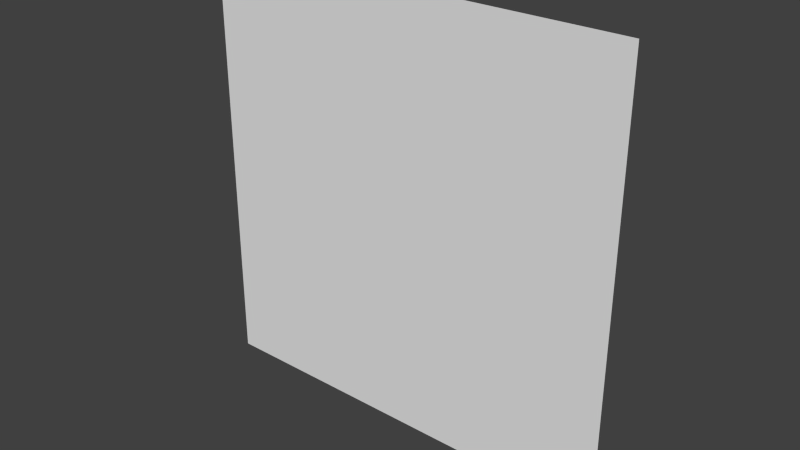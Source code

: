 # Source: exec3_4.blend  (saved by Blender 2.65.0; exported with 4.5.12 LTS)
import bpy
from mathutils import Matrix  # noqa: F401  (used for matrix-valued properties, if any)

bpy.ops.wm.read_factory_settings(use_empty=True)
scene = bpy.context.scene
scene.name = 'Scene'

# ---- collections
col_collection_7 = bpy.data.collections.new('Collection 7'); scene.collection.children.link(col_collection_7)

# ---- materials (node trees are filled in below, after node groups)
mat_exec3_4 = bpy.data.materials.new('exec3_4')
mat_exec3_4.alpha_threshold = 0.0
mat_exec3_4.use_transparent_shadow = False
mat_exec3_4.roughness = 0.5
mat_exec3_4.specular_intensity = 0.0
mat_exec3_4.line_color = (0.0, 0.0, 0.0, 1.0)

# ---- material node trees

# ---- world
world_world = bpy.data.worlds.new('World'); scene.world = world_world
world_world.color = (0.05088, 0.05088, 0.05088)
world_world.use_sun_shadow = False
world_world.sun_shadow_jitter_overblur = 0.0
world_world.cycles.sampling_method = 'MANUAL'
world_world.cycles.sample_map_resolution = 256

# ---- meshes
me_exec3_4_png = bpy.data.meshes.new('exec3_4.png')
me_exec3_4_png.from_pydata([(-1.28, 1.1e-07, 9.664e-08), (1.28, 1.1e-07, 9.664e-08), (1.28, 2.56, 9.664e-08), (-1.28, 2.56, 9.664e-08)], [], [(0, 1, 2, 3)])
_uv = me_exec3_4_png.uv_layers.new(name='UVMap')
_uv.uv.foreach_set('vector', [0.0, 0.0, 1.0, 0.0, 1.0, 1.0, 0.0, 1.0])
me_exec3_4_png.materials.append(mat_exec3_4)
me_exec3_4_png.use_remesh_preserve_volume = False
me_exec3_4_png.use_remesh_preserve_attributes = False
me_exec3_4_png.use_mirror_vertex_groups = False
me_exec3_4_png.update()

# ---- objects
ob_exec3_4_mesh = bpy.data.objects.new('exec3_4_mesh', me_exec3_4_png)

# ---- transforms, parenting, visibility, modifiers, constraints
ob_exec3_4_mesh.location = (0.0, 0.0, 0.0)
ob_exec3_4_mesh.rotation_euler = (1.571, 0.0, 0.0)
ob_exec3_4_mesh.lineart.crease_threshold = 0.0

# ---- collection membership
col_collection_7.objects.link(ob_exec3_4_mesh)

# ---- scene / render settings (as saved in the file)
scene.frame_start = 1; scene.frame_end = 2; scene.frame_set(1)
scene.render.engine = 'BLENDER_EEVEE_NEXT'
scene.render.image_settings.color_mode = 'RGB'
scene.render.image_settings.compression = 90
scene.render.resolution_percentage = 50
scene.render.dither_intensity = 0.0
scene.render.bake_margin = 2
scene.render.bake_bias = 0.0
scene.cycles.use_denoising = False
scene.cycles.samples = 10
scene.cycles.sampling_pattern = 'TABULATED_SOBOL'
scene.cycles.light_sampling_threshold = 0.0
scene.cycles.use_adaptive_sampling = False
scene.cycles.use_light_tree = False
scene.cycles.blur_glossy = 0.0
scene.cycles.volume_bounces = 1
scene.cycles.pixel_filter_type = 'GAUSSIAN'
scene.cycles.sample_clamp_indirect = 0.0
scene.view_settings.view_transform = 'Standard'
bpy.context.view_layer.update()

# ---- added for rendering (the .blend has no active camera and no usable light): camera, sun
cam_auto = bpy.data.cameras.new('AutoCamera')
cam_auto.lens = 50.0
cam_auto.sensor_width = 36.0
cam_auto.clip_end = 1000.0
ob_auto_camera = bpy.data.objects.new('AutoCamera', cam_auto)
scene.collection.objects.link(ob_auto_camera)
ob_auto_camera.location = (3.34967, -4.01961, 3.95974)
ob_auto_camera.rotation_euler = (1.09748, -7.21219e-08, 0.694738)
scene.camera = ob_auto_camera
light_auto_sun = bpy.data.lights.new('AutoSun', 'SUN')
light_auto_sun.energy = 3.0
light_auto_sun.angle = 0.0523599
ob_auto_sun = bpy.data.objects.new('AutoSun', light_auto_sun)
scene.collection.objects.link(ob_auto_sun)
ob_auto_sun.rotation_euler = (0.872665, 0.174533, 0.523599)
bpy.context.view_layer.update()
